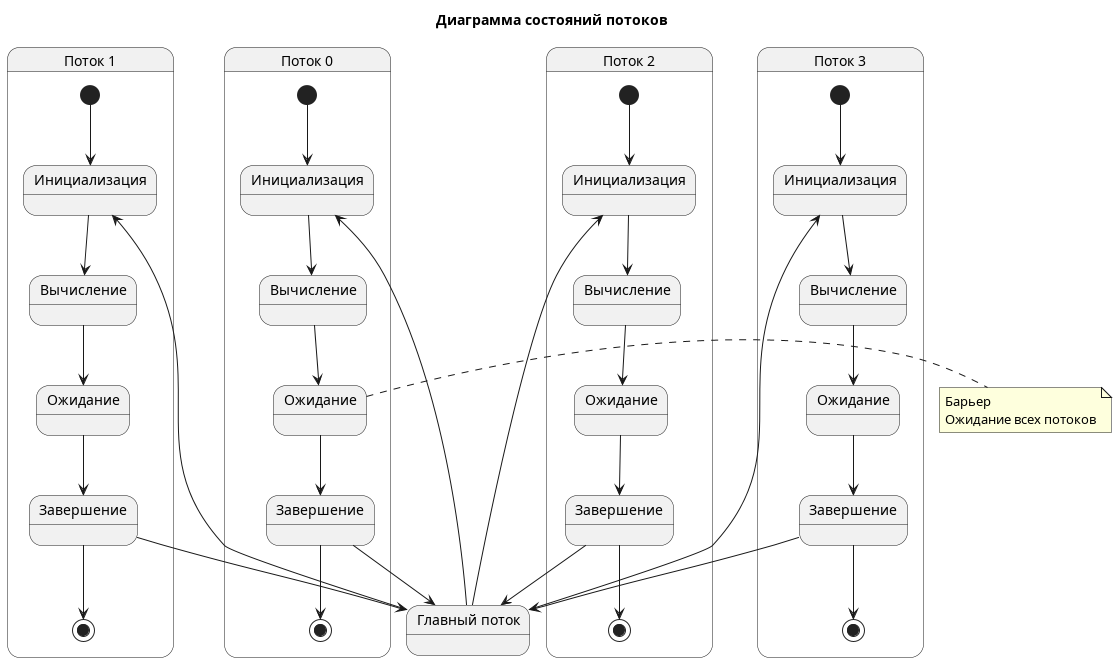

The diagram above was rendered by PlantUML. Its source (embedded in the PNG):
@startuml Parallel
title Диаграмма состояний потоков

state "Главный поток" as main

state "Поток 0" as t0 {
  state "Инициализация" as t0_init
  state "Вычисление" as t0_calc
  state "Ожидание" as t0_wait
  state "Завершение" as t0_end
  
  [*] --> t0_init
  t0_init --> t0_calc
  t0_calc --> t0_wait
  t0_wait --> t0_end
  t0_end --> [*]
}

state "Поток 1" as t1 {
  state "Инициализация" as t1_init
  state "Вычисление" as t1_calc
  state "Ожидание" as t1_wait
  state "Завершение" as t1_end
  
  [*] --> t1_init
  t1_init --> t1_calc
  t1_calc --> t1_wait
  t1_wait --> t1_end
  t1_end --> [*]
}

state "Поток 2" as t2 {
  state "Инициализация" as t2_init
  state "Вычисление" as t2_calc
  state "Ожидание" as t2_wait
  state "Завершение" as t2_end
  
  [*] --> t2_init
  t2_init --> t2_calc
  t2_calc --> t2_wait
  t2_wait --> t2_end
  t2_end --> [*]
}

state "Поток 3" as t3 {
  state "Инициализация" as t3_init
  state "Вычисление" as t3_calc
  state "Ожидание" as t3_wait
  state "Завершение" as t3_end
  
  [*] --> t3_init
  t3_init --> t3_calc
  t3_calc --> t3_wait
  t3_wait --> t3_end
  t3_end --> [*]
}

main --> t0_init
main --> t1_init
main --> t2_init
main --> t3_init

t0_end --> main
t1_end --> main
t2_end --> main
t3_end --> main

note right of t0_wait
  Барьер
  Ожидание всех потоков
end note

@enduml